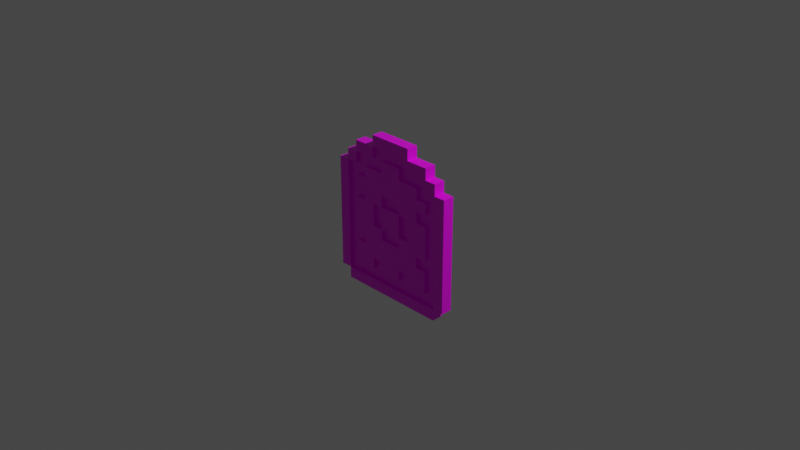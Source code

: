 # Source: tablet.blend  (saved by Blender 2.83.19; exported with 4.5.12 LTS)
import bpy
from mathutils import Matrix  # noqa: F401  (used for matrix-valued properties, if any)

bpy.ops.wm.read_factory_settings(use_empty=True)
scene = bpy.context.scene
scene.name = 'Scene'

# ---- collections
col_collection = bpy.data.collections.new('Collection'); scene.collection.children.link(col_collection)

# ---- images (referenced by path relative to the original .blend; pixels are not part of the script)
import os
ASSET_DIR = os.environ.get("B2B_ASSET_DIR", "")  # directory of the original .blend (textures are referenced by path, not embedded)
HERE = os.path.dirname(os.path.abspath(__file__))  # packed textures are extracted next to this script under _unpacked/

def load_image(name, relpath, width, height, colorspace="sRGB"):
    """Load a texture the original file referenced (path relative to the .blend, or extracted next to this script)."""
    p = next((c for c in (os.path.join(HERE, relpath), os.path.join(ASSET_DIR, relpath)) if relpath and os.path.exists(c)), "")
    if p:
        img = bpy.data.images.load(p, check_existing=True)
        img.name = name
    else:  # same state as the original file: an image datablock whose file is absent (Cycles renders it pink)
        img = bpy.data.images.new(name, width, height)
        img.source = "FILE"
        img.filepath = "//" + (relpath or name)
    img.colorspace_settings.name = colorspace
    return img
img_stone_png = load_image('stone.png', 'stone.png', 1024, 1024, 'sRGB')

# ---- materials (node trees are filled in below, after node groups)
mat_material = bpy.data.materials.new('Material')
mat_material.alpha_threshold = 0.0
mat_material.use_backface_culling = True
mat_material.use_transparent_shadow = False
mat_material.line_color = (0.0, 0.0, 0.0, 1.0)

# ---- material node trees
mat_material.use_nodes = True; mat_material.node_tree.nodes.clear()
_N = mat_material.node_tree.nodes; _L = mat_material.node_tree.links
n0 = _N.new('ShaderNodeOutputMaterial'); n0.name = 'Material Output'; n0.location = (300, 300)
n1 = _N.new('ShaderNodeBsdfPrincipled'); n1.name = 'Principled BSDF'; n1.location = (10, 300)
n1.distribution = 'GGX'
n1.subsurface_method = 'BURLEY'
n1.inputs[2].default_value = 0.4
n1.inputs[3].default_value = 1.45
n1.inputs[27].default_value = (0.0, 0.0, 0.0, 1.0)
n1.inputs[28].default_value = 1.0
n2 = _N.new('ShaderNodeTexImage'); n2.name = 'Image Texture'; n2.location = (-280, 280)
n2.image = img_stone_png
n2.interpolation = 'Closest'
_L.new(n1.outputs[0], n0.inputs[0])
_L.new(n2.outputs[0], n1.inputs[0])
n0.is_active_output = True

# ---- world
world_world = bpy.data.worlds.new('World'); scene.world = world_world
world_world.use_nodes = True; world_world.node_tree.nodes.clear()
_N = world_world.node_tree.nodes; _L = world_world.node_tree.links
n0 = _N.new('ShaderNodeOutputWorld'); n0.name = 'World Output'; n0.location = (300, 300)
n1 = _N.new('ShaderNodeBackground'); n1.name = 'Background'; n1.location = (10, 300)
n1.inputs[0].default_value = (0.05088, 0.05088, 0.05088, 1.0)
_L.new(n1.outputs[0], n0.inputs[0])
n0.is_active_output = True
world_world.color = (0.05088, 0.05088, 0.05088)
world_world.use_sun_shadow = False
world_world.sun_shadow_jitter_overblur = 0.0

# ---- cameras
cam_camera = bpy.data.cameras.new('Camera')
cam_camera.clip_end = 100.0
cam_camera.ortho_scale = 7.314

# ---- lights
light_light = bpy.data.lights.new('Light', 'POINT')
light_light.transmission_factor = 0.0
light_light.energy = 1000.0
light_light.shadow_soft_size = 0.1
light_light.shadow_maximum_resolution = 0.006
light_light.use_absolute_resolution = True

# ---- meshes
me_grid_001 = bpy.data.meshes.new('Grid.001')
me_grid_001.from_pydata([(0.125, 0.125, -0.6256), (0.125, 0.125, -0.5006), (0.125, 0.125, 0.8744), (0.125, 1.268e-10, -0.8756), (0.125, 1.268e-10, -0.7506), (0.125, 1.268e-10, -0.6256), (0.125, 1.268e-10, -0.5006), (0.125, 1.268e-10, -0.3756), (0.125, 1.268e-10, -0.2506), (0.125, 1.268e-10, -0.1256), (0.125, 1.268e-10, -0.0005952), (0.125, 1.268e-10, 0.1244), (0.125, 1.268e-10, 0.2494), (0.125, 1.268e-10, 0.3744), (0.125, 1.268e-10, 0.4994), (0.125, 1.268e-10, 0.6244), (0.125, 1.268e-10, 0.7494), (0.125, 0.125, -0.3756), (0.125, 0.125, -0.2506), (0.125, 1.268e-10, 0.8744), (0.125, -0.125, -0.8756), (0.125, -0.125, -0.7506), (0.125, -0.125, -0.6256), (0.125, -0.125, -0.5006), (0.125, -0.125, -0.3756), (0.125, -0.125, -0.2506), (0.125, -0.125, -0.1256), (0.125, -0.125, -0.0005952), (0.125, -0.125, 0.1244), (0.125, -0.125, 0.2494), (0.125, -0.125, 0.3744), (0.125, -0.125, 0.4994), (0.125, -0.125, 0.6244), (0.125, -0.125, 0.7494), (0.125, 0.125, -0.1256), (0.125, 0.125, -0.0005952), (0.125, -0.125, 0.8744), (0.125, -0.25, -0.8756), (-3.26e-09, -0.75, 0.4994), (1.164e-08, -0.75, 0.3744), (-3.26e-09, -0.75, 0.2494), (-3.26e-09, -0.75, 0.1244), (-3.26e-09, -0.75, -0.0005952), (-3.26e-09, -0.75, -0.1256), (-3.26e-09, -0.75, -0.2506), (-1.816e-08, -0.75, -0.3756), (-3.26e-09, -0.75, -0.5006), (-3.26e-09, -0.75, -0.6256), (-3.306e-08, -0.75, -0.7506), (0.125, -0.25, -0.7506), (0.125, -0.25, -0.6256), (0.125, 0.125, 0.1244), (0.125, 0.125, 0.2494), (0.125, -0.25, -0.5006), (-3.26e-09, -0.625, 0.6244), (-3.26e-09, -0.625, 0.4994), (1.164e-08, -0.625, 0.3744), (-3.26e-09, -0.625, 0.2494), (-3.26e-09, -0.625, 0.1244), (-3.26e-09, -0.625, -0.0005952), (-3.26e-09, -0.625, -0.1256), (-3.26e-09, -0.625, -0.2506), (-1.816e-08, -0.625, -0.3756), (-3.26e-09, -0.625, -0.5006), (-3.26e-09, -0.625, -0.6256), (-3.306e-08, -0.625, -0.7506), (-3.306e-08, -0.625, -0.8756), (0.125, -0.25, -0.3756), (0.125, 0.125, 0.3744), (0.125, 0.125, 0.4994), (2.654e-08, -0.5, 0.7494), (-3.26e-09, -0.5, 0.6244), (-3.26e-09, -0.5, 0.4994), (1.164e-08, -0.5, 0.3744), (-3.26e-09, -0.5, 0.2494), (-3.26e-09, -0.5, 0.1244), (-3.26e-09, -0.5, -0.0005952), (-3.26e-09, -0.5, -0.1256), (-3.26e-09, -0.5, -0.2506), (-1.816e-08, -0.5, -0.3756), (-3.26e-09, -0.5, -0.5006), (-3.26e-09, -0.5, -0.6256), (-3.306e-08, -0.5, -0.7506), (-3.306e-08, -0.5, -0.8756), (0.125, -0.25, -0.2506), (0.125, 0.125, 0.6244), (0.125, 0.125, 0.7494), (2.654e-08, -0.375, 0.7494), (-3.26e-09, -0.375, 0.6244), (-3.26e-09, -0.375, 0.4994), (1.164e-08, -0.375, 0.3744), (-3.26e-09, -0.375, 0.2494), (-3.26e-09, -0.375, 0.1244), (-3.26e-09, -0.375, -0.0005952), (-3.26e-09, -0.375, -0.1256), (-3.26e-09, -0.375, -0.2506), (-1.816e-08, -0.375, -0.3756), (-3.26e-09, -0.375, -0.5006), (-3.26e-09, -0.375, -0.6256), (-3.306e-08, -0.375, -0.7506), (-3.306e-08, -0.375, -0.8756), (0.125, -0.25, -0.1256), (0.125, -0.25, -0.0005952), (2.654e-08, -0.25, 0.8744), (2.654e-08, -0.25, 0.7494), (-3.26e-09, -0.25, 0.6244), (-3.26e-09, -0.25, 0.4994), (1.164e-08, -0.25, 0.3744), (-3.26e-09, -0.25, 0.2494), (-3.26e-09, -0.25, 0.1244), (-3.26e-09, -0.25, -0.0005952), (-3.26e-09, -0.25, -0.1256), (-3.26e-09, -0.25, -0.2506), (-1.816e-08, -0.25, -0.3756), (-3.26e-09, -0.25, -0.5006), (-3.26e-09, -0.25, -0.6256), (-3.306e-08, -0.25, -0.7506), (-3.306e-08, -0.25, -0.8756), (0.125, -0.25, 0.1244), (0.125, -0.25, 0.2494), (2.654e-08, -0.125, 0.8744), (2.654e-08, -0.125, 0.7494), (-3.26e-09, -0.125, 0.6244), (-3.26e-09, -0.125, 0.4994), (1.164e-08, -0.125, 0.3744), (-3.26e-09, -0.125, 0.2494), (-3.26e-09, -0.125, 0.1244), (-3.26e-09, -0.125, -0.0005952), (-3.26e-09, -0.125, -0.1256), (-3.26e-09, -0.125, -0.2506), (-1.816e-08, -0.125, -0.3756), (-3.26e-09, -0.125, -0.5006), (-3.26e-09, -0.125, -0.6256), (-3.306e-08, -0.125, -0.7506), (-3.306e-08, -0.125, -0.8756), (0.125, -0.25, 0.3744), (0.125, -0.25, 0.4994), (2.654e-08, 1.268e-10, 0.8744), (2.654e-08, 1.268e-10, 0.7494), (-3.26e-09, 1.268e-10, 0.6244), (-3.26e-09, 1.268e-10, 0.4994), (1.164e-08, 1.268e-10, 0.3744), (-3.26e-09, 1.268e-10, 0.2494), (-3.26e-09, 1.268e-10, 0.1244), (-3.26e-09, 1.268e-10, -0.0005952), (-3.26e-09, 1.268e-10, -0.1256), (-3.26e-09, 1.268e-10, -0.2506), (-1.816e-08, 1.268e-10, -0.3756), (-3.26e-09, 1.268e-10, -0.5006), (-3.26e-09, 1.268e-10, -0.6256), (-3.306e-08, 1.268e-10, -0.7506), (-3.306e-08, 1.268e-10, -0.8756), (0.125, -0.25, 0.6244), (0.125, -0.25, 0.7494), (2.654e-08, 0.125, 0.8744), (2.654e-08, 0.125, 0.7494), (-3.26e-09, 0.125, 0.6244), (-3.26e-09, 0.125, 0.4994), (1.164e-08, 0.125, 0.3744), (-3.26e-09, 0.125, 0.2494), (-3.26e-09, 0.125, 0.1244), (-3.26e-09, 0.125, -0.0005952), (-3.26e-09, 0.125, -0.1256), (-3.26e-09, 0.125, -0.2506), (-1.816e-08, 0.125, -0.3756), (-3.26e-09, 0.125, -0.5006), (-3.26e-09, 0.125, -0.6256), (-3.306e-08, 0.125, -0.7506), (-3.306e-08, 0.125, -0.8756), (0.125, -0.25, 0.8744), (0.125, -0.375, -0.8756), (2.654e-08, 0.25, 0.8744), (2.654e-08, 0.25, 0.7494), (-3.26e-09, 0.25, 0.6244), (-3.26e-09, 0.25, 0.4994), (1.164e-08, 0.25, 0.3744), (-3.26e-09, 0.25, 0.2494), (-3.26e-09, 0.25, 0.1244), (-3.26e-09, 0.25, -0.0005952), (-3.26e-09, 0.25, -0.1256), (-3.26e-09, 0.25, -0.2506), (-1.816e-08, 0.25, -0.3756), (-3.26e-09, 0.25, -0.5006), (-3.26e-09, 0.25, -0.6256), (-3.306e-08, 0.25, -0.7506), (-3.306e-08, 0.25, -0.8756), (0.125, -0.375, -0.7506), (0.125, -0.375, -0.6256), (0.125, -0.375, -0.5006), (2.654e-08, 0.375, 0.7494), (-3.26e-09, 0.375, 0.6244), (-3.26e-09, 0.375, 0.4994), (1.164e-08, 0.375, 0.3744), (-3.26e-09, 0.375, 0.2494), (-3.26e-09, 0.375, 0.1244), (-3.26e-09, 0.375, -0.0005952), (-3.26e-09, 0.375, -0.1256), (-3.26e-09, 0.375, -0.2506), (-1.816e-08, 0.375, -0.3756), (-3.26e-09, 0.375, -0.5006), (-3.26e-09, 0.375, -0.6256), (-3.306e-08, 0.375, -0.7506), (-3.306e-08, 0.375, -0.8756), (0.125, -0.375, -0.3756), (0.125, -0.375, -0.2506), (0.125, -0.375, -0.1256), (2.654e-08, 0.5, 0.7494), (-3.26e-09, 0.5, 0.6244), (-3.26e-09, 0.5, 0.4994), (1.164e-08, 0.5, 0.3744), (-3.26e-09, 0.5, 0.2494), (-3.26e-09, 0.5, 0.1244), (-3.26e-09, 0.5, -0.0005952), (-3.26e-09, 0.5, -0.1256), (-3.26e-09, 0.5, -0.2506), (-1.816e-08, 0.5, -0.3756), (-3.26e-09, 0.5, -0.5006), (-3.26e-09, 0.5, -0.6256), (-3.306e-08, 0.5, -0.7506), (-3.306e-08, 0.5, -0.8756), (0.125, -0.375, -0.0005952), (0.125, -0.375, 0.1244), (0.125, -0.375, 0.2494), (0.125, -0.375, 0.3744), (-3.26e-09, 0.625, 0.6244), (-3.26e-09, 0.625, 0.4994), (1.164e-08, 0.625, 0.3744), (-3.26e-09, 0.625, 0.2494), (-3.26e-09, 0.625, 0.1244), (-3.26e-09, 0.625, -0.0005952), (-3.26e-09, 0.625, -0.1256), (-3.26e-09, 0.625, -0.2506), (-1.816e-08, 0.625, -0.3756), (-3.26e-09, 0.625, -0.5006), (-3.26e-09, 0.625, -0.6256), (-3.306e-08, 0.625, -0.7506), (-3.306e-08, 0.625, -0.8756), (0.125, -0.375, 0.4994), (0.125, -0.375, 0.6244), (0.125, -0.375, 0.7494), (0.125, -0.5, -0.8756), (0.125, -0.5, -0.7506), (-3.26e-09, 0.75, 0.4994), (1.164e-08, 0.75, 0.3744), (-3.26e-09, 0.75, 0.2494), (-3.26e-09, 0.75, 0.1244), (-3.26e-09, 0.75, -0.0005952), (-3.26e-09, 0.75, -0.1256), (-3.26e-09, 0.75, -0.2506), (-1.816e-08, 0.75, -0.3756), (-3.26e-09, 0.75, -0.5006), (-3.26e-09, 0.75, -0.6256), (-3.306e-08, 0.75, -0.7506), (0.125, -0.5, -0.6256), (0.125, -0.5, -0.5006), (0.125, -0.5, -0.3756), (0.125, -0.5, -0.2506), (0.125, -0.5, -0.1256), (0.125, -0.5, -0.0005952), (0.125, -0.5, 0.1244), (0.125, -0.5, 0.2494), (0.125, -0.5, 0.3744), (0.125, -0.5, 0.4994), (0.125, -0.5, 0.6244), (0.125, -0.5, 0.7494), (0.125, -0.625, -0.8756), (0.125, -0.625, -0.7506), (0.125, -0.625, -0.6256), (0.125, -0.625, -0.5006), (0.125, -0.625, -0.3756), (0.125, -0.625, -0.2506), (0.125, -0.625, -0.1256), (0.125, -0.625, -0.0005952), (0.125, -0.625, 0.1244), (0.125, -0.625, 0.2494), (0.125, -0.625, 0.3744), (0.125, -0.625, 0.4994), (0.125, -0.625, 0.6244), (0.125, -0.75, -0.7506), (0.125, -0.75, -0.6256), (0.125, -0.75, -0.5006), (0.125, -0.75, -0.3756), (0.125, -0.75, -0.2506), (0.125, -0.75, -0.1256), (0.125, -0.75, -0.0005952), (0.125, -0.75, 0.1244), (0.125, -0.75, 0.2494), (0.125, -0.75, 0.3744), (0.125, -0.75, 0.4994), (0.125, 0.125, -0.7506), (0.125, 0.125, -0.8756), (0.125, 0.25, 0.8744), (0.125, 0.25, 0.7494), (0.125, 0.25, 0.6244), (0.125, 0.25, 0.4994), (0.125, 0.25, 0.3744), (0.125, 0.25, 0.2494), (0.125, 0.25, 0.1244), (0.125, 0.25, -0.0005952), (0.125, 0.25, -0.1256), (0.125, 0.25, -0.2506), (0.125, 0.25, -0.3756), (0.125, 0.25, -0.5006), (0.125, 0.25, -0.6256), (0.125, 0.25, -0.7506), (0.125, 0.25, -0.8756), (0.125, 0.375, 0.7494), (0.125, 0.375, 0.6244), (0.125, 0.375, 0.4994), (0.125, 0.375, 0.3744), (0.125, 0.375, 0.2494), (0.125, 0.375, 0.1244), (0.125, 0.375, -0.0005952), (0.125, 0.375, -0.1256), (0.125, 0.375, -0.2506), (0.125, 0.375, -0.3756), (0.125, 0.375, -0.5006), (0.125, 0.375, -0.6256), (0.125, 0.375, -0.7506), (0.125, 0.375, -0.8756), (0.125, 0.5, 0.7494), (0.125, 0.5, 0.6244), (0.125, 0.5, 0.4994), (0.125, 0.5, 0.3744), (0.125, 0.5, 0.2494), (0.125, 0.5, 0.1244), (0.125, 0.5, -0.0005952), (0.125, 0.5, -0.1256), (0.125, 0.5, -0.2506), (0.125, 0.5, -0.3756), (0.125, 0.5, -0.5006), (0.125, 0.5, -0.6256), (0.125, 0.5, -0.7506), (0.125, 0.5, -0.8756), (0.125, 0.625, 0.6244), (0.125, 0.625, 0.4994), (0.125, 0.625, 0.3744), (0.125, 0.625, 0.2494), (0.125, 0.625, 0.1244), (0.125, 0.625, -0.0005952), (0.125, 0.625, -0.1256), (0.125, 0.625, -0.2506), (0.125, 0.625, -0.3756), (0.125, 0.625, -0.5006), (0.125, 0.625, -0.6256), (0.125, 0.625, -0.7506), (0.125, 0.625, -0.8756), (0.125, 0.75, 0.4994), (0.125, 0.75, 0.3744), (0.125, 0.75, 0.2494), (0.125, 0.75, 0.1244), (0.125, 0.75, -0.0005952), (0.125, 0.75, -0.1256), (0.125, 0.75, -0.2506), (0.125, 0.75, -0.3756), (0.125, 0.75, -0.5006), (0.125, 0.75, -0.6256), (0.125, 0.75, -0.7506), (0.09, 0.125, 0.1244), (0.09, 0.25, 0.1244), (0.09, 1.268e-10, -0.2506), (0.09, 0.125, -0.2506), (0.09, 0.25, 0.4994), (0.09, 0.25, 0.6244), (0.09, 0.125, -0.1256), (0.09, 0.125, -0.0005952), (0.09, 1.268e-10, -0.1256), (0.09, -0.125, -0.2506), (0.09, -0.125, -0.1256), (0.09, 0.125, 0.2494), (0.09, 1.268e-10, 0.1244), (0.09, 1.268e-10, 0.2494), (0.09, -0.125, 0.1244), (0.09, -0.125, 0.2494), (0.09, 0.125, 0.4994), (0.09, 0.125, 0.6244), (0.09, 0.125, 0.7494), (0.09, 1.268e-10, 0.6244), (0.09, 1.268e-10, 0.7494), (0.09, -0.125, 0.6244), (0.09, -0.125, 0.7494), (0.09, 1.268e-10, -0.7506), (0.09, 1.268e-10, -0.6256), (0.09, -0.125, -0.7506), (0.09, -0.125, -0.6256), (0.09, -0.125, -0.5006), (0.09, 0.25, 0.7494), (0.09, -0.25, -0.1256), (0.09, -0.25, -0.7506), (0.09, -0.25, -0.6256), (0.09, -0.25, -0.5006), (0.09, -0.25, -0.0005952), (0.09, -0.125, -0.0005952), (0.09, -0.25, 0.1244), (0.09, 0.125, -0.7506), (0.09, 0.125, -0.6256), (0.09, -0.125, 0.4994), (0.09, -0.25, 0.4994), (0.09, 0.125, -0.5006), (0.09, -0.25, 0.6244), (0.09, -0.25, 0.7494), (0.09, -0.375, -0.7506), (0.09, -0.375, -0.6256), (0.09, -0.375, 0.4994), (0.09, -0.375, 0.6244), (0.09, -0.5, -0.7506), (0.09, -0.5, -0.6256), (0.09, -0.375, -0.3756), (0.09, -0.375, -0.2506), (0.09, -0.5, -0.3756), (0.09, -0.375, 0.1244), (0.09, -0.375, 0.2494), (0.09, -0.5, 0.2494), (0.09, -0.5, 0.3744), (0.09, -0.375, 0.3744), (0.09, -0.5, -0.2506), (0.09, -0.5, 0.4994), (0.09, -0.5, 0.1244), (0.09, -0.625, -0.7506), (0.09, -0.625, -0.5006), (0.09, -0.5, -0.5006), (0.09, -0.625, -0.6256), (0.09, -0.5, -0.1256), (0.09, -0.625, -0.1256), (0.09, -0.625, -0.2506), (0.09, -0.5, -0.0005952), (0.09, -0.625, 0.2494), (0.09, -0.625, 0.1244), (0.09, -0.5, 0.6244), (0.09, -0.625, 0.4994), (0.09, -0.625, -0.3756), (0.09, -0.625, -0.0005952), (0.09, -0.625, 0.3744), (0.09, 0.25, -0.0005952), (0.09, 0.25, -0.1256), (0.09, 0.25, -0.5006), (0.09, 0.25, -0.6256), (0.09, 0.25, -0.7506), (0.09, 0.375, 0.6244), (0.09, 0.375, 0.4994), (0.09, 0.375, 0.3744), (0.09, 0.375, 0.1244), (0.09, 0.375, 0.2494), (0.09, 0.375, -0.3756), (0.09, 0.375, -0.2506), (0.09, 0.375, -0.6256), (0.09, 0.375, -0.7506), (0.09, 0.5, 0.6244), (0.09, 0.5, 0.4994), (0.09, 0.5, 0.3744), (0.09, 0.5, 0.2494), (0.09, 0.5, 0.1244), (0.09, 0.5, -0.0005952), (0.09, 0.5, -0.1256), (0.09, 0.5, -0.2506), (0.09, 0.5, -0.3756), (0.09, 0.5, -0.5006), (0.09, 0.5, -0.6256), (0.09, 0.5, -0.7506), (0.09, 0.625, 0.4994), (0.09, 0.625, 0.3744), (0.09, 0.625, 0.2494), (0.09, 0.625, 0.1244), (0.09, 0.625, -0.0005952), (0.09, 0.625, -0.1256), (0.09, 0.625, -0.2506), (0.09, 0.625, -0.3756), (0.09, 0.625, -0.5006), (0.09, 0.625, -0.6256), (0.09, 0.625, -0.7506)], [], [(289, 290, 305, 304), (29, 28, 372, 373), (258, 259, 417, 425), (2, 86, 292, 291), (4, 3, 290, 289), (86, 16, 378, 376), (6, 5, 0, 1), (7, 6, 1, 17), (8, 7, 17, 18), (33, 153, 400, 380), (10, 9, 34, 35), (11, 10, 35, 51), (324, 310, 442, 450), (13, 12, 52, 68), (14, 13, 68, 69), (15, 14, 69, 85), (26, 25, 367, 368), (17, 1, 302, 301), (18, 34, 364, 361), (19, 16, 86, 2), (21, 20, 3, 4), (309, 323, 449, 440), (23, 22, 5, 6), (24, 23, 6, 7), (25, 24, 7, 8), (274, 273, 427, 426), (27, 26, 9, 10), (28, 27, 10, 11), (15, 85, 375, 377), (30, 29, 12, 13), (31, 30, 13, 14), (32, 31, 14, 15), (18, 17, 301, 300), (34, 18, 300, 299), (322, 321, 447, 448), (36, 33, 16, 19), (38, 55, 56, 39), (39, 56, 57, 40), (40, 57, 58, 41), (41, 58, 59, 42), (42, 59, 60, 43), (43, 60, 61, 44), (44, 61, 62, 45), (45, 62, 63, 46), (46, 63, 64, 47), (47, 64, 65, 48), (49, 37, 20, 21), (23, 53, 390, 385), (256, 257, 422, 415), (273, 272, 431, 427), (321, 307, 438, 447), (54, 71, 72, 55), (55, 72, 73, 56), (56, 73, 74, 57), (57, 74, 75, 58), (58, 75, 76, 59), (59, 76, 77, 60), (60, 77, 78, 61), (61, 78, 79, 62), (62, 79, 80, 63), (63, 80, 81, 64), (64, 81, 82, 65), (65, 82, 83, 66), (67, 53, 23, 24), (52, 51, 297, 296), (68, 52, 296, 295), (70, 87, 88, 71), (71, 88, 89, 72), (72, 89, 90, 73), (73, 90, 91, 74), (74, 91, 92, 75), (75, 92, 93, 76), (76, 93, 94, 77), (77, 94, 95, 78), (78, 95, 96, 79), (79, 96, 97, 80), (80, 97, 98, 81), (81, 98, 99, 82), (82, 99, 100, 83), (84, 67, 24, 25), (69, 68, 295, 294), (85, 69, 374, 375), (87, 104, 105, 88), (88, 105, 106, 89), (89, 106, 107, 90), (90, 107, 108, 91), (91, 108, 109, 92), (92, 109, 110, 93), (93, 110, 111, 94), (94, 111, 112, 95), (95, 112, 113, 96), (96, 113, 114, 97), (97, 114, 115, 98), (98, 115, 116, 99), (99, 116, 117, 100), (101, 84, 25, 26), (266, 241, 405, 418), (103, 120, 121, 104), (104, 121, 122, 105), (105, 122, 123, 106), (106, 123, 124, 107), (107, 124, 125, 108), (108, 125, 126, 109), (109, 126, 127, 110), (110, 127, 128, 111), (111, 128, 129, 112), (112, 129, 130, 113), (113, 130, 131, 114), (114, 131, 132, 115), (115, 132, 133, 116), (116, 133, 134, 117), (152, 238, 404, 399), (119, 118, 28, 29), (120, 137, 138, 121), (121, 138, 139, 122), (122, 139, 140, 123), (123, 140, 141, 124), (124, 141, 142, 125), (125, 142, 143, 126), (126, 143, 144, 127), (127, 144, 145, 128), (128, 145, 146, 129), (129, 146, 147, 130), (130, 147, 148, 131), (131, 148, 149, 132), (132, 149, 150, 133), (133, 150, 151, 134), (135, 119, 29, 30), (136, 135, 30, 31), (137, 154, 155, 138), (138, 155, 156, 139), (139, 156, 157, 140), (140, 157, 158, 141), (141, 158, 159, 142), (142, 159, 160, 143), (143, 160, 161, 144), (144, 161, 162, 145), (145, 162, 163, 146), (146, 163, 164, 147), (147, 164, 165, 148), (148, 165, 166, 149), (149, 166, 167, 150), (150, 167, 168, 151), (50, 187, 402, 389), (12, 29, 373, 371), (154, 171, 172, 155), (155, 172, 173, 156), (156, 173, 174, 157), (157, 174, 175, 158), (158, 175, 176, 159), (159, 176, 177, 160), (160, 177, 178, 161), (161, 178, 179, 162), (162, 179, 180, 163), (163, 180, 181, 164), (164, 181, 182, 165), (165, 182, 183, 166), (166, 183, 184, 167), (167, 184, 185, 168), (169, 153, 33, 36), (186, 170, 37, 49), (203, 188, 53, 67), (172, 189, 190, 173), (173, 190, 191, 174), (174, 191, 192, 175), (175, 192, 193, 176), (176, 193, 194, 177), (177, 194, 195, 178), (178, 195, 196, 179), (179, 196, 197, 180), (180, 197, 198, 181), (181, 198, 199, 182), (182, 199, 200, 183), (183, 200, 201, 184), (184, 201, 202, 185), (49, 21, 383, 388), (188, 187, 50, 53), (204, 203, 67, 84), (189, 206, 207, 190), (190, 207, 208, 191), (191, 208, 209, 192), (192, 209, 210, 193), (193, 210, 211, 194), (194, 211, 212, 195), (195, 212, 213, 196), (196, 213, 214, 197), (197, 214, 215, 198), (198, 215, 216, 199), (199, 216, 217, 200), (200, 217, 218, 201), (201, 218, 219, 202), (205, 204, 84, 101), (220, 205, 101, 102), (221, 220, 102, 118), (223, 237, 403, 414), (207, 224, 225, 208), (208, 225, 226, 209), (209, 226, 227, 210), (210, 227, 228, 211), (211, 228, 229, 212), (212, 229, 230, 213), (213, 230, 231, 214), (214, 231, 232, 215), (215, 232, 233, 216), (216, 233, 234, 217), (217, 234, 235, 218), (218, 235, 236, 219), (222, 221, 118, 119), (223, 222, 119, 135), (237, 223, 135, 136), (239, 238, 152, 153), (270, 269, 430, 424), (225, 242, 243, 226), (226, 243, 244, 227), (227, 244, 245, 228), (228, 245, 246, 229), (229, 246, 247, 230), (230, 247, 248, 231), (231, 248, 249, 232), (232, 249, 250, 233), (233, 250, 251, 234), (234, 251, 252, 235), (258, 257, 205, 220), (241, 240, 170, 186), (345, 344, 468, 469), (254, 253, 187, 188), (255, 254, 188, 203), (257, 256, 204, 205), (266, 265, 240, 241), (259, 221, 410, 417), (237, 136, 397, 403), (332, 345, 469, 458), (28, 11, 370, 372), (304, 318, 446, 437), (279, 278, 266, 267), (281, 280, 268, 269), (283, 282, 270, 271), (285, 284, 272, 273), (259, 258, 220, 221), (344, 343, 467, 468), (261, 260, 222, 223), (52, 12, 371, 369), (0, 5, 382, 395), (264, 263, 238, 239), (267, 266, 418, 421), (317, 303, 436, 445), (343, 342, 466, 467), (4, 289, 394, 381), (11, 51, 358, 370), (277, 276, 262, 263), (280, 279, 267, 268), (282, 281, 269, 270), (284, 283, 271, 272), (286, 285, 273, 274), (287, 286, 274, 275), (288, 287, 275, 276), (292, 293, 307, 306), (204, 256, 415, 408), (294, 295, 309, 308), (295, 296, 310, 309), (296, 297, 311, 310), (297, 298, 312, 311), (298, 299, 313, 312), (299, 300, 314, 313), (300, 301, 315, 314), (301, 302, 316, 315), (302, 303, 317, 316), (342, 341, 465, 466), (304, 305, 319, 318), (306, 307, 321, 320), (51, 52, 369, 358), (314, 315, 443, 444), (309, 310, 324, 323), (9, 26, 368, 366), (311, 312, 326, 325), (312, 313, 327, 326), (313, 314, 328, 327), (261, 223, 414, 413), (315, 316, 330, 329), (316, 317, 331, 330), (341, 340, 464, 465), (318, 319, 333, 332), (321, 322, 335, 334), (260, 261, 413, 412), (51, 35, 365, 358), (340, 339, 463, 464), (25, 8, 360, 367), (28, 118, 393, 372), (34, 9, 366, 364), (339, 338, 462, 463), (35, 34, 364, 365), (203, 204, 408, 407), (118, 102, 391, 393), (332, 333, 346, 345), (335, 336, 348, 347), (336, 337, 349, 348), (337, 338, 350, 349), (338, 339, 351, 350), (339, 340, 352, 351), (340, 341, 353, 352), (341, 342, 354, 353), (342, 343, 355, 354), (343, 344, 356, 355), (344, 345, 357, 356), (42, 43, 283, 284), (202, 219, 333, 319), (206, 189, 306, 320), (71, 54, 277, 263), (246, 245, 350, 351), (70, 71, 263, 264), (43, 44, 282, 283), (247, 246, 351, 352), (207, 206, 320, 321), (44, 45, 281, 282), (154, 137, 19, 2), (248, 247, 352, 353), (83, 100, 170, 240), (87, 70, 264, 239), (45, 46, 280, 281), (151, 168, 290, 3), (249, 248, 353, 354), (219, 236, 346, 333), (46, 47, 279, 280), (236, 235, 345, 346), (250, 249, 354, 355), (224, 207, 321, 334), (47, 48, 278, 279), (251, 250, 355, 356), (171, 154, 2, 291), (100, 117, 37, 170), (235, 252, 357, 345), (104, 87, 239, 153), (225, 224, 334, 335), (252, 251, 356, 357), (168, 185, 305, 290), (103, 104, 153, 169), (172, 171, 291, 292), (48, 65, 266, 278), (120, 103, 169, 36), (242, 225, 335, 347), (38, 39, 287, 288), (65, 66, 265, 266), (117, 134, 20, 37), (185, 202, 319, 305), (189, 172, 292, 306), (39, 40, 286, 287), (243, 242, 347, 348), (55, 38, 288, 276), (40, 41, 285, 286), (54, 55, 276, 277), (244, 243, 348, 349), (137, 120, 36, 19), (41, 42, 284, 285), (66, 83, 240, 265), (245, 244, 349, 350), (134, 151, 3, 20), (395, 394, 437, 436), (376, 375, 363, 386), (382, 381, 394, 395), (366, 360, 361, 364), (371, 370, 358, 369), (398, 395, 436, 435), (378, 377, 375, 376), (384, 383, 381, 382), (368, 367, 360, 366), (373, 372, 370, 371), (380, 379, 377, 378), (389, 388, 383, 384), (365, 364, 434, 433), (358, 365, 433, 359), (390, 389, 384, 385), (375, 374, 362, 363), (391, 387, 368, 392), (393, 391, 392, 372), (399, 397, 396, 379), (400, 399, 379, 380), (402, 401, 388, 389), (404, 403, 397, 399), (415, 409, 407, 408), (406, 405, 401, 402), (419, 421, 406, 420), (424, 430, 409, 415), (431, 423, 422, 425), (426, 427, 417, 412), (429, 432, 413, 416), (412, 417, 410, 411), (416, 413, 414, 403), (428, 416, 403, 404), (421, 418, 405, 406), (430, 419, 420, 409), (423, 424, 415, 422), (427, 431, 425, 417), (432, 426, 412, 413), (363, 362, 439, 438), (436, 437, 446, 445), (438, 439, 448, 447), (439, 440, 449, 448), (442, 441, 451, 450), (444, 443, 455, 454), (445, 446, 458, 457), (448, 449, 460, 459), (449, 450, 461, 460), (450, 451, 462, 461), (451, 452, 463, 462), (452, 453, 464, 463), (453, 454, 465, 464), (454, 455, 466, 465), (455, 456, 467, 466), (456, 457, 468, 467), (457, 458, 469, 468), (323, 324, 450, 449), (32, 15, 377, 379), (311, 325, 451, 441), (298, 297, 359, 433), (292, 86, 376, 386), (34, 299, 434, 364), (263, 262, 416, 428), (16, 33, 380, 378), (299, 298, 433, 434), (26, 27, 392, 368), (325, 326, 452, 451), (262, 276, 429, 416), (27, 28, 372, 392), (326, 327, 453, 452), (328, 314, 444, 454), (255, 203, 407, 409), (21, 4, 381, 383), (327, 328, 454, 453), (302, 1, 398, 435), (269, 268, 419, 430), (315, 329, 455, 443), (268, 267, 421, 419), (221, 222, 411, 410), (5, 22, 384, 382), (53, 50, 389, 390), (303, 302, 435, 436), (186, 49, 388, 401), (329, 330, 456, 455), (222, 260, 412, 411), (22, 23, 385, 384), (289, 304, 437, 394), (272, 271, 423, 431), (331, 317, 445, 457), (31, 32, 379, 396), (271, 270, 424, 423), (330, 331, 457, 456), (136, 31, 396, 397), (318, 332, 458, 446), (1, 0, 395, 398), (238, 263, 428, 404), (307, 293, 363, 438), (294, 308, 439, 362), (335, 322, 448, 459), (69, 294, 362, 374), (153, 152, 399, 400), (275, 274, 426, 432), (293, 292, 386, 363), (253, 254, 420, 406), (308, 309, 440, 439), (297, 51, 358, 359), (336, 335, 459, 460), (254, 255, 409, 420), (241, 186, 401, 405), (276, 275, 432, 429), (337, 336, 460, 461), (102, 101, 387, 391), (310, 311, 441, 442), (187, 253, 406, 402), (8, 18, 361, 360), (338, 337, 461, 462), (101, 26, 368, 387), (257, 258, 425, 422)])
_uv = me_grid_001.uv_layers.new(name='UVMap')
_uv.uv.foreach_set('vector', [0.5625, 0.1251, 0.5625, 0.06259, 0.625, 0.06259, 0.625, 0.1251, 0.386, 0.9272, 0.386, 0.9265, 0.386, 0.9265, 0.386, 0.9272, 0.3838, 0.9257, 0.3838, 0.9265, 0.3838, 0.9265, 0.3838, 0.9257, 0.5625, 0.9374, 0.5625, 0.8749, 0.625, 0.8749, 0.625, 0.9374, 0.5, 0.1251, 0.5, 0.06259, 0.5625, 0.06259, 0.5625, 0.1251, 0.3876, 0.9303, 0.3868, 0.9303, 0.3868, 0.9303, 0.3876, 0.9303, 0.5, 0.2501, 0.5, 0.1876, 0.5625, 0.1876, 0.5625, 0.2501, 0.5, 0.3125, 0.5, 0.2501, 0.5625, 0.2501, 0.5625, 0.3125, 0.5, 0.375, 0.5, 0.3125, 0.5625, 0.3125, 0.5625, 0.375, 0.386, 0.9303, 0.3853, 0.9303, 0.3853, 0.9303, 0.386, 0.9303, 0.5, 0.5, 0.5, 0.4375, 0.5625, 0.4375, 0.5625, 0.5, 0.5, 0.5625, 0.5, 0.5, 0.5625, 0.5, 0.5625, 0.5625, 0.3898, 0.9272, 0.3891, 0.9272, 0.3891, 0.9272, 0.3898, 0.9272, 0.5, 0.6875, 0.5, 0.625, 0.5625, 0.625, 0.5625, 0.6875, 0.5, 0.7499, 0.5, 0.6875, 0.5625, 0.6875, 0.5625, 0.7499, 0.5, 0.8124, 0.5, 0.7499, 0.5625, 0.7499, 0.5625, 0.8124, 0.386, 0.925, 0.386, 0.9242, 0.386, 0.9242, 0.386, 0.925, 0.5625, 0.3125, 0.5625, 0.2501, 0.625, 0.2501, 0.625, 0.3125, 0.3876, 0.9242, 0.3876, 0.925, 0.3876, 0.925, 0.3876, 0.9242, 0.5, 0.9374, 0.5, 0.8749, 0.5625, 0.8749, 0.5625, 0.9374, 0.4375, 0.1251, 0.4375, 0.06259, 0.5, 0.06259, 0.5, 0.1251, 0.3891, 0.928, 0.3898, 0.928, 0.3898, 0.928, 0.3891, 0.928, 0.4375, 0.2501, 0.4375, 0.1876, 0.5, 0.1876, 0.5, 0.2501, 0.4375, 0.3125, 0.4375, 0.2501, 0.5, 0.2501, 0.5, 0.3125, 0.4375, 0.375, 0.4375, 0.3125, 0.5, 0.3125, 0.5, 0.375, 0.383, 0.9272, 0.383, 0.9265, 0.383, 0.9265, 0.383, 0.9272, 0.4375, 0.5, 0.4375, 0.4375, 0.5, 0.4375, 0.5, 0.5, 0.4375, 0.5625, 0.4375, 0.5, 0.5, 0.5, 0.5, 0.5625, 0.3868, 0.9295, 0.3876, 0.9295, 0.3876, 0.9295, 0.3868, 0.9295, 0.4375, 0.6875, 0.4375, 0.625, 0.5, 0.625, 0.5, 0.6875, 0.4375, 0.7499, 0.4375, 0.6875, 0.5, 0.6875, 0.5, 0.7499, 0.4375, 0.8124, 0.4375, 0.7499, 0.5, 0.7499, 0.5, 0.8124, 0.5625, 0.375, 0.5625, 0.3125, 0.625, 0.3125, 0.625, 0.375, 0.5625, 0.4375, 0.5625, 0.375, 0.625, 0.375, 0.625, 0.4375, 0.3898, 0.9287, 0.3898, 0.9295, 0.3898, 0.9295, 0.3898, 0.9287, 0.4375, 0.9374, 0.4375, 0.8749, 0.5, 0.8749, 0.5, 0.9374, 0.1251, 0.7499, 0.1876, 0.7499, 0.1876, 0.6875, 0.1251, 0.6875, 0.1251, 0.6875, 0.1876, 0.6875, 0.1876, 0.625, 0.1251, 0.625, 0.1251, 0.625, 0.1876, 0.625, 0.1876, 0.5625, 0.1251, 0.5625, 0.1251, 0.5625, 0.1876, 0.5625, 0.1876, 0.5, 0.1251, 0.5, 0.1251, 0.5, 0.1876, 0.5, 0.1876, 0.4375, 0.1251, 0.4375, 0.1251, 0.4375, 0.1876, 0.4375, 0.1876, 0.375, 0.1251, 0.375, 0.1251, 0.375, 0.1876, 0.375, 0.1876, 0.3125, 0.1251, 0.3125, 0.1251, 0.3125, 0.1876, 0.3125, 0.1876, 0.2501, 0.1251, 0.2501, 0.1251, 0.2501, 0.1876, 0.2501, 0.1876, 0.1876, 0.1251, 0.1876, 0.1251, 0.1876, 0.1876, 0.1876, 0.1876, 0.1251, 0.1251, 0.1251, 0.375, 0.1251, 0.375, 0.06259, 0.4375, 0.06259, 0.4375, 0.1251, 0.386, 0.9227, 0.3853, 0.9227, 0.3853, 0.9227, 0.386, 0.9227, 0.3838, 0.9242, 0.3838, 0.925, 0.3838, 0.925, 0.3838, 0.9242, 0.383, 0.9265, 0.383, 0.9257, 0.383, 0.9257, 0.383, 0.9265, 0.3898, 0.9295, 0.3891, 0.9295, 0.3891, 0.9295, 0.3898, 0.9295, 0.1876, 0.8124, 0.25, 0.8124, 0.25, 0.7499, 0.1876, 0.7499, 0.1876, 0.7499, 0.25, 0.7499, 0.25, 0.6875, 0.1876, 0.6875, 0.1876, 0.6875, 0.25, 0.6875, 0.25, 0.625, 0.1876, 0.625, 0.1876, 0.625, 0.25, 0.625, 0.25, 0.5625, 0.1876, 0.5625, 0.1876, 0.5625, 0.25, 0.5625, 0.25, 0.5, 0.1876, 0.5, 0.1876, 0.5, 0.25, 0.5, 0.25, 0.4375, 0.1876, 0.4375, 0.1876, 0.4375, 0.25, 0.4375, 0.25, 0.375, 0.1876, 0.375, 0.1876, 0.375, 0.25, 0.375, 0.25, 0.3125, 0.1876, 0.3125, 0.1876, 0.3125, 0.25, 0.3125, 0.25, 0.2501, 0.1876, 0.2501, 0.1876, 0.2501, 0.25, 0.2501, 0.25, 0.1876, 0.1876, 0.1876, 0.1876, 0.1876, 0.25, 0.1876, 0.25, 0.1251, 0.1876, 0.1251, 0.1876, 0.1251, 0.25, 0.1251, 0.25, 0.06259, 0.1876, 0.06259, 0.375, 0.3125, 0.375, 0.2501, 0.4375, 0.2501, 0.4375, 0.3125, 0.5625, 0.625, 0.5625, 0.5625, 0.625, 0.5625, 0.625, 0.625, 0.5625, 0.6875, 0.5625, 0.625, 0.625, 0.625, 0.625, 0.6875, 0.25, 0.8749, 0.3125, 0.8749, 0.3125, 0.8124, 0.25, 0.8124, 0.25, 0.8124, 0.3125, 0.8124, 0.3125, 0.7499, 0.25, 0.7499, 0.25, 0.7499, 0.3125, 0.7499, 0.3125, 0.6875, 0.25, 0.6875, 0.25, 0.6875, 0.3125, 0.6875, 0.3125, 0.625, 0.25, 0.625, 0.25, 0.625, 0.3125, 0.625, 0.3125, 0.5625, 0.25, 0.5625, 0.25, 0.5625, 0.3125, 0.5625, 0.3125, 0.5, 0.25, 0.5, 0.25, 0.5, 0.3125, 0.5, 0.3125, 0.4375, 0.25, 0.4375, 0.25, 0.4375, 0.3125, 0.4375, 0.3125, 0.375, 0.25, 0.375, 0.25, 0.375, 0.3125, 0.375, 0.3125, 0.3125, 0.25, 0.3125, 0.25, 0.3125, 0.3125, 0.3125, 0.3125, 0.2501, 0.25, 0.2501, 0.25, 0.2501, 0.3125, 0.2501, 0.3125, 0.1876, 0.25, 0.1876, 0.25, 0.1876, 0.3125, 0.1876, 0.3125, 0.1251, 0.25, 0.1251, 0.25, 0.1251, 0.3125, 0.1251, 0.3125, 0.06259, 0.25, 0.06259, 0.375, 0.375, 0.375, 0.3125, 0.4375, 0.3125, 0.4375, 0.375, 0.5625, 0.7499, 0.5625, 0.6875, 0.625, 0.6875, 0.625, 0.7499, 0.3876, 0.9295, 0.3876, 0.9287, 0.3876, 0.9287, 0.3876, 0.9295, 0.3125, 0.8749, 0.375, 0.8749, 0.375, 0.8124, 0.3125, 0.8124, 0.3125, 0.8124, 0.375, 0.8124, 0.375, 0.7499, 0.3125, 0.7499, 0.3125, 0.7499, 0.375, 0.7499, 0.375, 0.6875, 0.3125, 0.6875, 0.3125, 0.6875, 0.375, 0.6875, 0.375, 0.625, 0.3125, 0.625, 0.3125, 0.625, 0.375, 0.625, 0.375, 0.5625, 0.3125, 0.5625, 0.3125, 0.5625, 0.375, 0.5625, 0.375, 0.5, 0.3125, 0.5, 0.3125, 0.5, 0.375, 0.5, 0.375, 0.4375, 0.3125, 0.4375, 0.3125, 0.4375, 0.375, 0.4375, 0.375, 0.375, 0.3125, 0.375, 0.3125, 0.375, 0.375, 0.375, 0.375, 0.3125, 0.3125, 0.3125, 0.3125, 0.3125, 0.375, 0.3125, 0.375, 0.2501, 0.3125, 0.2501, 0.3125, 0.2501, 0.375, 0.2501, 0.375, 0.1876, 0.3125, 0.1876, 0.3125, 0.1876, 0.375, 0.1876, 0.375, 0.1251, 0.3125, 0.1251, 0.3125, 0.1251, 0.375, 0.1251, 0.375, 0.06259, 0.3125, 0.06259, 0.375, 0.4375, 0.375, 0.375, 0.4375, 0.375, 0.4375, 0.4375, 0.383, 0.9212, 0.3838, 0.9212, 0.3838, 0.9212, 0.383, 0.9212, 0.375, 0.9374, 0.4375, 0.9374, 0.4375, 0.8749, 0.375, 0.8749, 0.375, 0.8749, 0.4375, 0.8749, 0.4375, 0.8124, 0.375, 0.8124, 0.375, 0.8124, 0.4375, 0.8124, 0.4375, 0.7499, 0.375, 0.7499, 0.375, 0.7499, 0.4375, 0.7499, 0.4375, 0.6875, 0.375, 0.6875, 0.375, 0.6875, 0.4375, 0.6875, 0.4375, 0.625, 0.375, 0.625, 0.375, 0.625, 0.4375, 0.625, 0.4375, 0.5625, 0.375, 0.5625, 0.375, 0.5625, 0.4375, 0.5625, 0.4375, 0.5, 0.375, 0.5, 0.375, 0.5, 0.4375, 0.5, 0.4375, 0.4375, 0.375, 0.4375, 0.375, 0.4375, 0.4375, 0.4375, 0.4375, 0.375, 0.375, 0.375, 0.375, 0.375, 0.4375, 0.375, 0.4375, 0.3125, 0.375, 0.3125, 0.375, 0.3125, 0.4375, 0.3125, 0.4375, 0.2501, 0.375, 0.2501, 0.375, 0.2501, 0.4375, 0.2501, 0.4375, 0.1876, 0.375, 0.1876, 0.375, 0.1876, 0.4375, 0.1876, 0.4375, 0.1251, 0.375, 0.1251, 0.375, 0.1251, 0.4375, 0.1251, 0.4375, 0.06259, 0.375, 0.06259, 0.3853, 0.9295, 0.3845, 0.9295, 0.3845, 0.9295, 0.3853, 0.9295, 0.375, 0.625, 0.375, 0.5625, 0.4375, 0.5625, 0.4375, 0.625, 0.4375, 0.9374, 0.5, 0.9374, 0.5, 0.8749, 0.4375, 0.8749, 0.4375, 0.8749, 0.5, 0.8749, 0.5, 0.8124, 0.4375, 0.8124, 0.4375, 0.8124, 0.5, 0.8124, 0.5, 0.7499, 0.4375, 0.7499, 0.4375, 0.7499, 0.5, 0.7499, 0.5, 0.6875, 0.4375, 0.6875, 0.4375, 0.6875, 0.5, 0.6875, 0.5, 0.625, 0.4375, 0.625, 0.4375, 0.625, 0.5, 0.625, 0.5, 0.5625, 0.4375, 0.5625, 0.4375, 0.5625, 0.5, 0.5625, 0.5, 0.5, 0.4375, 0.5, 0.4375, 0.5, 0.5, 0.5, 0.5, 0.4375, 0.4375, 0.4375, 0.4375, 0.4375, 0.5, 0.4375, 0.5, 0.375, 0.4375, 0.375, 0.4375, 0.375, 0.5, 0.375, 0.5, 0.3125, 0.4375, 0.3125, 0.4375, 0.3125, 0.5, 0.3125, 0.5, 0.2501, 0.4375, 0.2501, 0.4375, 0.2501, 0.5, 0.2501, 0.5, 0.1876, 0.4375, 0.1876, 0.4375, 0.1876, 0.5, 0.1876, 0.5, 0.1251, 0.4375, 0.1251, 0.4375, 0.1251, 0.5, 0.1251, 0.5, 0.06259, 0.4375, 0.06259, 0.375, 0.6875, 0.375, 0.625, 0.4375, 0.625, 0.4375, 0.6875, 0.375, 0.7499, 0.375, 0.6875, 0.4375, 0.6875, 0.4375, 0.7499, 0.5, 0.9374, 0.5625, 0.9374, 0.5625, 0.8749, 0.5, 0.8749, 0.5, 0.8749, 0.5625, 0.8749, 0.5625, 0.8124, 0.5, 0.8124, 0.5, 0.8124, 0.5625, 0.8124, 0.5625, 0.7499, 0.5, 0.7499, 0.5, 0.7499, 0.5625, 0.7499, 0.5625, 0.6875, 0.5, 0.6875, 0.5, 0.6875, 0.5625, 0.6875, 0.5625, 0.625, 0.5, 0.625, 0.5, 0.625, 0.5625, 0.625, 0.5625, 0.5625, 0.5, 0.5625, 0.5, 0.5625, 0.5625, 0.5625, 0.5625, 0.5, 0.5, 0.5, 0.5, 0.5, 0.5625, 0.5, 0.5625, 0.4375, 0.5, 0.4375, 0.5, 0.4375, 0.5625, 0.4375, 0.5625, 0.375, 0.5, 0.375, 0.5, 0.375, 0.5625, 0.375, 0.5625, 0.3125, 0.5, 0.3125, 0.5, 0.3125, 0.5625, 0.3125, 0.5625, 0.2501, 0.5, 0.2501, 0.5, 0.2501, 0.5625, 0.2501, 0.5625, 0.1876, 0.5, 0.1876, 0.5, 0.1876, 0.5625, 0.1876, 0.5625, 0.1251, 0.5, 0.1251, 0.5, 0.1251, 0.5625, 0.1251, 0.5625, 0.06259, 0.5, 0.06259, 0.3853, 0.9219, 0.3845, 0.9219, 0.3845, 0.9219, 0.3853, 0.9219, 0.3868, 0.9272, 0.386, 0.9272, 0.386, 0.9272, 0.3868, 0.9272, 0.5625, 0.9374, 0.625, 0.9374, 0.625, 0.8749, 0.5625, 0.8749, 0.5625, 0.8749, 0.625, 0.8749, 0.625, 0.8124, 0.5625, 0.8124, 0.5625, 0.8124, 0.625, 0.8124, 0.625, 0.7499, 0.5625, 0.7499, 0.5625, 0.7499, 0.625, 0.7499, 0.625, 0.6875, 0.5625, 0.6875, 0.5625, 0.6875, 0.625, 0.6875, 0.625, 0.625, 0.5625, 0.625, 0.5625, 0.625, 0.625, 0.625, 0.625, 0.5625, 0.5625, 0.5625, 0.5625, 0.5625, 0.625, 0.5625, 0.625, 0.5, 0.5625, 0.5, 0.5625, 0.5, 0.625, 0.5, 0.625, 0.4375, 0.5625, 0.4375, 0.5625, 0.4375, 0.625, 0.4375, 0.625, 0.375, 0.5625, 0.375, 0.5625, 0.375, 0.625, 0.375, 0.625, 0.3125, 0.5625, 0.3125, 0.5625, 0.3125, 0.625, 0.3125, 0.625, 0.2501, 0.5625, 0.2501, 0.5625, 0.2501, 0.625, 0.2501, 0.625, 0.1876, 0.5625, 0.1876, 0.5625, 0.1876, 0.625, 0.1876, 0.625, 0.1251, 0.5625, 0.1251, 0.5625, 0.1251, 0.625, 0.1251, 0.625, 0.06259, 0.5625, 0.06259, 0.375, 0.9374, 0.375, 0.8749, 0.4375, 0.8749, 0.4375, 0.9374, 0.3125, 0.1251, 0.3125, 0.06259, 0.375, 0.06259, 0.375, 0.1251, 0.3125, 0.3125, 0.3125, 0.2501, 0.375, 0.2501, 0.375, 0.3125, 0.625, 0.8749, 0.6875, 0.8749, 0.6875, 0.8124, 0.625, 0.8124, 0.625, 0.8124, 0.6875, 0.8124, 0.6875, 0.7499, 0.625, 0.7499, 0.625, 0.7499, 0.6875, 0.7499, 0.6875, 0.6875, 0.625, 0.6875, 0.625, 0.6875, 0.6875, 0.6875, 0.6875, 0.625, 0.625, 0.625, 0.625, 0.625, 0.6875, 0.625, 0.6875, 0.5625, 0.625, 0.5625, 0.625, 0.5625, 0.6875, 0.5625, 0.6875, 0.5, 0.625, 0.5, 0.625, 0.5, 0.6875, 0.5, 0.6875, 0.4375, 0.625, 0.4375, 0.625, 0.4375, 0.6875, 0.4375, 0.6875, 0.375, 0.625, 0.375, 0.625, 0.375, 0.6875, 0.375, 0.6875, 0.3125, 0.625, 0.3125, 0.625, 0.3125, 0.6875, 0.3125, 0.6875, 0.25, 0.625, 0.2501, 0.625, 0.2501, 0.6875, 0.25, 0.6875, 0.1876, 0.625, 0.1876, 0.625, 0.1876, 0.6875, 0.1876, 0.6875, 0.1251, 0.625, 0.1251, 0.625, 0.1251, 0.6875, 0.1251, 0.6875, 0.06259, 0.625, 0.06259, 0.3853, 0.9212, 0.386, 0.9212, 0.386, 0.9212, 0.3853, 0.9212, 0.3125, 0.2501, 0.3125, 0.1876, 0.375, 0.1876, 0.375, 0.2501, 0.3125, 0.375, 0.3125, 0.3125, 0.375, 0.3125, 0.375, 0.375, 0.6875, 0.8749, 0.7499, 0.8749, 0.7499, 0.8124, 0.6875, 0.8124, 0.6875, 0.8124, 0.7499, 0.8124, 0.7499, 0.7499, 0.6875, 0.7499, 0.6875, 0.7499, 0.7499, 0.7499, 0.7499, 0.6875, 0.6875, 0.6875, 0.6875, 0.6875, 0.7499, 0.6875, 0.7499, 0.625, 0.6875, 0.625, 0.6875, 0.625, 0.7499, 0.625, 0.7499, 0.5625, 0.6875, 0.5625, 0.6875, 0.5625, 0.7499, 0.5625, 0.7499, 0.5, 0.6875, 0.5, 0.6875, 0.5, 0.7499, 0.5, 0.7499, 0.4375, 0.6875, 0.4375, 0.6875, 0.4375, 0.7499, 0.4375, 0.7499, 0.375, 0.6875, 0.375, 0.6875, 0.375, 0.7499, 0.375, 0.7499, 0.3125, 0.6875, 0.3125, 0.6875, 0.3125, 0.7499, 0.3125, 0.7499, 0.25, 0.6875, 0.25, 0.6875, 0.25, 0.7499, 0.25, 0.7499, 0.1876, 0.6875, 0.1876, 0.6875, 0.1876, 0.7499, 0.1876, 0.7499, 0.1251, 0.6875, 0.1251, 0.6875, 0.1251, 0.7499, 0.1251, 0.7499, 0.06259, 0.6875, 0.06259, 0.3125, 0.4375, 0.3125, 0.375, 0.375, 0.375, 0.375, 0.4375, 0.3125, 0.5, 0.3125, 0.4375, 0.375, 0.4375, 0.375, 0.5, 0.3125, 0.5625, 0.3125, 0.5, 0.375, 0.5, 0.375, 0.5625, 0.3845, 0.928, 0.3845, 0.9287, 0.3845, 0.9287, 0.3845, 0.928, 0.7499, 0.8124, 0.8124, 0.8124, 0.8124, 0.7499, 0.7499, 0.7499, 0.7499, 0.7499, 0.8124, 0.7499, 0.8124, 0.6875, 0.7499, 0.6875, 0.7499, 0.6875, 0.8124, 0.6875, 0.8124, 0.625, 0.7499, 0.625, 0.7499, 0.625, 0.8124, 0.625, 0.8124, 0.5625, 0.7499, 0.5625, 0.7499, 0.5625, 0.8124, 0.5625, 0.8124, 0.5, 0.7499, 0.5, 0.7499, 0.5, 0.8124, 0.5, 0.8124, 0.4375, 0.7499, 0.4375, 0.7499, 0.4375, 0.8124, 0.4375, 0.8124, 0.375, 0.7499, 0.375, 0.7499, 0.375, 0.8124, 0.375, 0.8124, 0.3125, 0.7499, 0.3125, 0.7499, 0.3125, 0.8124, 0.3125, 0.8124, 0.25, 0.7499, 0.25, 0.7499, 0.25, 0.8124, 0.25, 0.8124, 0.1876, 0.7499, 0.1876, 0.7499, 0.1876, 0.8124, 0.1876, 0.8124, 0.1251, 0.7499, 0.1251, 0.7499, 0.1251, 0.8124, 0.1251, 0.8124, 0.06259, 0.7499, 0.06259, 0.3125, 0.625, 0.3125, 0.5625, 0.375, 0.5625, 0.375, 0.625, 0.3125, 0.6875, 0.3125, 0.625, 0.375, 0.625, 0.375, 0.6875, 0.3125, 0.7499, 0.3125, 0.6875, 0.375, 0.6875, 0.375, 0.7499, 0.3125, 0.8749, 0.3125, 0.8124, 0.375, 0.8124, 0.375, 0.8749, 0.383, 0.9242, 0.383, 0.9234, 0.383, 0.9234, 0.383, 0.9242, 0.8124, 0.7499, 0.8749, 0.7499, 0.8749, 0.6875, 0.8124, 0.6875, 0.8124, 0.6875, 0.8749, 0.6875, 0.8749, 0.625, 0.8124, 0.625, 0.8124, 0.625, 0.8749, 0.625, 0.8749, 0.5625, 0.8124, 0.5625, 0.8124, 0.5625, 0.8749, 0.5625, 0.8749, 0.5, 0.8124, 0.5, 0.8124, 0.5, 0.8749, 0.5, 0.8749, 0.4375, 0.8124, 0.4375, 0.8124, 0.4375, 0.8749, 0.4375, 0.8749, 0.375, 0.8124, 0.375, 0.8124, 0.375, 0.8749, 0.375, 0.8749, 0.3125, 0.8124, 0.3125, 0.8124, 0.3125, 0.8749, 0.3125, 0.8749, 0.25, 0.8124, 0.25, 0.8124, 0.25, 0.8749, 0.25, 0.8749, 0.1876, 0.8124, 0.1876, 0.8124, 0.1876, 0.8749, 0.1876, 0.8749, 0.1251, 0.8124, 0.1251, 0.25, 0.5, 0.25, 0.4375, 0.3125, 0.4375, 0.3125, 0.5, 0.25, 0.1251, 0.25, 0.06259, 0.3125, 0.06259, 0.3125, 0.1251, 0.3906, 0.9212, 0.3906, 0.9219, 0.3906, 0.9219, 0.3906, 0.9212, 0.25, 0.2501, 0.25, 0.1876, 0.3125, 0.1876, 0.3125, 0.2501, 0.25, 0.3125, 0.25, 0.2501, 0.3125, 0.2501, 0.3125, 0.3125, 0.25, 0.4375, 0.25, 0.375, 0.3125, 0.375, 0.3125, 0.4375, 0.1876, 0.1251, 0.1876, 0.06259, 0.25, 0.06259, 0.25, 0.1251, 0.3838, 0.9265, 0.3845, 0.9265, 0.3845, 0.9265, 0.3838, 0.9265, 0.3845, 0.9287, 0.3853, 0.9287, 0.3853, 0.9287, 0.3845, 0.9287, 0.3898, 0.9212, 0.3906, 0.9212, 0.3906, 0.9212, 0.3898, 0.9212, 0.386, 0.9265, 0.3868, 0.9265, 0.3868, 0.9265, 0.386, 0.9265, 0.3883, 0.9212, 0.3891, 0.9212, 0.3891, 0.9212, 0.3883, 0.9212, 0.1251, 0.1876, 0.1251, 0.1251, 0.1876, 0.1251, 0.1876, 0.1876, 0.1251, 0.3125, 0.1251, 0.2501, 0.1876, 0.2501, 0.1876, 0.3125, 0.1251, 0.4375, 0.1251, 0.375, 0.1876, 0.375, 0.1876, 0.4375, 0.1251, 0.5625, 0.1251, 0.5, 0.1876, 0.5, 0.1876, 0.5625, 0.25, 0.5625, 0.25, 0.5, 0.3125, 0.5, 0.3125, 0.5625, 0.3906, 0.9219, 0.3906, 0.9227, 0.3906, 0.9227, 0.3906, 0.9219, 0.25, 0.6875, 0.25, 0.625, 0.3125, 0.625, 0.3125, 0.6875, 0.3876, 0.9272, 0.3868, 0.9272, 0.3868, 0.9272, 0.3876, 0.9272, 0.3876, 0.9219, 0.3868, 0.9219, 0.3868, 0.9219, 0.3876, 0.9219, 0.25, 0.8749, 0.25, 0.8124, 0.3125, 0.8124, 0.3125, 0.8749, 0.383, 0.9219, 0.383, 0.9212, 0.383, 0.9212, 0.383, 0.9219, 0.3891, 0.9219, 0.3883, 0.9219, 0.3883, 0.9219, 0.3891, 0.9219, 0.3906, 0.9227, 0.3906, 0.9234, 0.3906, 0.9234, 0.3906, 0.9227, 0.3868, 0.9212, 0.3876, 0.9212, 0.3876, 0.9212, 0.3868, 0.9212, 0.3868, 0.9265, 0.3876, 0.9265, 0.3876, 0.9265, 0.3868, 0.9265, 0.1876, 0.8124, 0.1876, 0.7499, 0.25, 0.7499, 0.25, 0.8124, 0.1251, 0.2501, 0.1251, 0.1876, 0.1876, 0.1876, 0.1876, 0.2501, 0.1251, 0.375, 0.1251, 0.3125, 0.1876, 0.3125, 0.1876, 0.375, 0.1251, 0.5, 0.1251, 0.4375, 0.1876, 0.4375, 0.1876, 0.5, 0.1251, 0.625, 0.1251, 0.5625, 0.1876, 0.5625, 0.1876, 0.625, 0.1251, 0.6875, 0.1251, 0.625, 0.1876, 0.625, 0.1876, 0.6875, 0.1251, 0.7499, 0.1251, 0.6875, 0.1876, 0.6875, 0.1876, 0.7499, 0.625, 0.8749, 0.625, 0.8124, 0.6875, 0.8124, 0.6875, 0.8749, 0.3845, 0.9242, 0.3838, 0.9242, 0.3838, 0.9242, 0.3845, 0.9242, 0.625, 0.7499, 0.625, 0.6875, 0.6875, 0.6875, 0.6875, 0.7499, 0.625, 0.6875, 0.625, 0.625, 0.6875, 0.625, 0.6875, 0.6875, 0.625, 0.625, 0.625, 0.5625, 0.6875, 0.5625, 0.6875, 0.625, 0.625, 0.5625, 0.625, 0.5, 0.6875, 0.5, 0.6875, 0.5625, 0.625, 0.5, 0.625, 0.4375, 0.6875, 0.4375, 0.6875, 0.5, 0.625, 0.4375, 0.625, 0.375, 0.6875, 0.375, 0.6875, 0.4375, 0.625, 0.375, 0.625, 0.3125, 0.6875, 0.3125, 0.6875, 0.375, 0.625, 0.3125, 0.625, 0.2501, 0.6875, 0.25, 0.6875, 0.3125, 0.625, 0.2501, 0.625, 0.1876, 0.6875, 0.1876, 0.6875, 0.25, 0.3906, 0.9234, 0.3906, 0.9242, 0.3906, 0.9242, 0.3906, 0.9234, 0.625, 0.1251, 0.625, 0.06259, 0.6875, 0.06259, 0.6875, 0.1251, 0.6875, 0.8749, 0.6875, 0.8124, 0.7499, 0.8124, 0.7499, 0.8749, 0.3876, 0.9265, 0.3876, 0.9272, 0.3876, 0.9272, 0.3876, 0.9265, 0.3891, 0.9242, 0.3891, 0.9234, 0.3891, 0.9234, 0.3891, 0.9242, 0.6875, 0.6875, 0.6875, 0.625, 0.7499, 0.625, 0.7499, 0.6875, 0.3868, 0.925, 0.386, 0.925, 0.386, 0.925, 0.3868, 0.925, 0.6875, 0.5625, 0.6875, 0.5, 0.7499, 0.5, 0.7499, 0.5625, 0.6875, 0.5, 0.6875, 0.4375, 0.7499, 0.4375, 0.7499, 0.5, 0.6875, 0.4375, 0.6875, 0.375, 0.7499, 0.375, 0.7499, 0.4375, 0.3838, 0.928, 0.3845, 0.928, 0.3845, 0.928, 0.3838, 0.928, 0.6875, 0.3125, 0.6875, 0.25, 0.7499, 0.25, 0.7499, 0.3125, 0.6875, 0.25, 0.6875, 0.1876, 0.7499, 0.1876, 0.7499, 0.25, 0.3906, 0.9242, 0.3906, 0.925, 0.3906, 0.925, 0.3906, 0.9242, 0.6875, 0.1251, 0.6875, 0.06259, 0.7499, 0.06259, 0.7499, 0.1251, 0.7499, 0.8124, 0.7499, 0.7499, 0.8124, 0.7499, 0.8124, 0.8124, 0.3838, 0.9272, 0.3838, 0.928, 0.3838, 0.928, 0.3838, 0.9272, 0.3876, 0.9265, 0.3876, 0.9257, 0.3876, 0.9257, 0.3876, 0.9265, 0.3906, 0.925, 0.3906, 0.9257, 0.3906, 0.9257, 0.3906, 0.925, 0.386, 0.9242, 0.3868, 0.9242, 0.3868, 0.9242, 0.386, 0.9242, 0.386, 0.9265, 0.3853, 0.9265, 0.3853, 0.9265, 0.386, 0.9265, 0.3876, 0.925, 0.3868, 0.925, 0.3868, 0.925, 0.3876, 0.925, 0.3906, 0.9257, 0.3906, 0.9265, 0.3906, 0.9265, 0.3906, 0.9257, 0.3876, 0.9257, 0.3876, 0.925, 0.3876, 0.925, 0.3876, 0.9257, 0.3845, 0.9234, 0.3845, 0.9242, 0.3845, 0.9242, 0.3845, 0.9234, 0.3853, 0.9265, 0.3853, 0.9257, 0.3853, 0.9257, 0.3853, 0.9265, 0.7499, 0.1251, 0.7499, 0.06259, 0.8124, 0.06259, 0.8124, 0.1251, 0.8124, 0.7499, 0.8124, 0.6875, 0.8749, 0.6875, 0.8749, 0.7499, 0.8124, 0.6875, 0.8124, 0.625, 0.8749, 0.625, 0.8749, 0.6875, 0.8124, 0.625, 0.8124, 0.5625, 0.8749, 0.5625, 0.8749, 0.625, 0.8124, 0.5625, 0.8124, 0.5, 0.8749, 0.5, 0.8749, 0.5625, 0.8124, 0.5, 0.8124, 0.4375, 0.8749, 0.4375, 0.8749, 0.5, 0.8124, 0.4375, 0.8124, 0.375, 0.8749, 0.375, 0.8749, 0.4375, 0.8124, 0.375, 0.8124, 0.3125, 0.8749, 0.3125, 0.8749, 0.375, 0.8124, 0.3125, 0.8124, 0.25, 0.8749, 0.25, 0.8749, 0.3125, 0.8124, 0.25, 0.8124, 0.1876, 0.8749, 0.1876, 0.8749, 0.25, 0.8124, 0.1876, 0.8124, 0.1251, 0.8749, 0.1251, 0.8749, 0.1876, 0.3823, 0.9257, 0.3823, 0.925, 0.3823, 0.925, 0.3823, 0.9257, 0.3891, 0.9204, 0.3898, 0.9204, 0.3898, 0.9204, 0.3891, 0.9204, 0.3898, 0.9303, 0.3891, 0.9303, 0.3891, 0.9303, 0.3898, 0.9303, 0.3838, 0.9295, 0.383, 0.9295, 0.383, 0.9295, 0.3838, 0.9295, 0.3913, 0.9257, 0.3913, 0.9265, 0.3913, 0.9265, 0.3913, 0.9257, 0.3838, 0.9303, 0.3838, 0.9295, 0.3838, 0.9295, 0.3838, 0.9303, 0.3823, 0.925, 0.3823, 0.9242, 0.3823, 0.9242, 0.3823, 0.925, 0.3913, 0.925, 0.3913, 0.9257, 0.3913, 0.9257, 0.3913, 0.925, 0.3898, 0.9295, 0.3898, 0.9303, 0.3898, 0.9303, 0.3898, 0.9295, 0.3823, 0.9242, 0.3823, 0.9234, 0.3823, 0.9234, 0.3823, 0.9242, 0.3876, 0.931, 0.3868, 0.931, 0.3868, 0.931, 0.3876, 0.931, 0.3913, 0.9242, 0.3913, 0.925, 0.3913, 0.925, 0.3913, 0.9242, 0.3838, 0.9204, 0.3845, 0.9204, 0.3845, 0.9204, 0.3838, 0.9204, 0.3845, 0.9303, 0.3838, 0.9303, 0.3838, 0.9303, 0.3845, 0.9303, 0.3823, 0.9234, 0.3823, 0.9227, 0.3823, 0.9227, 0.3823, 0.9234, 0.3868, 0.9204, 0.3876, 0.9204, 0.3876, 0.9204, 0.3868, 0.9204, 0.3913, 0.9234, 0.3913, 0.9242, 0.3913, 0.9242, 0.3913, 0.9234, 0.3898, 0.9204, 0.3906, 0.9204, 0.3906, 0.9204, 0.3898, 0.9204, 0.3823, 0.9227, 0.3823, 0.9219, 0.3823, 0.9219, 0.3823, 0.9227, 0.3906, 0.9204, 0.3906, 0.9212, 0.3906, 0.9212, 0.3906, 0.9204, 0.3913, 0.9227, 0.3913, 0.9234, 0.3913, 0.9234, 0.3913, 0.9227, 0.3906, 0.9295, 0.3898, 0.9295, 0.3898, 0.9295, 0.3906, 0.9295, 0.3823, 0.9219, 0.3823, 0.9212, 0.3823, 0.9212, 0.3823, 0.9219, 0.3913, 0.9219, 0.3913, 0.9227, 0.3913, 0.9227, 0.3913, 0.9219, 0.3883, 0.931, 0.3876, 0.931, 0.3876, 0.931, 0.3883, 0.931, 0.3845, 0.9204, 0.3853, 0.9204, 0.3853, 0.9204, 0.3845, 0.9204, 0.3906, 0.9212, 0.3913, 0.9212, 0.3913, 0.9212, 0.3906, 0.9212, 0.3853, 0.9303, 0.3845, 0.9303, 0.3845, 0.9303, 0.3853, 0.9303, 0.3906, 0.9287, 0.3906, 0.9295, 0.3906, 0.9295, 0.3906, 0.9287, 0.3913, 0.9212, 0.3913, 0.9219, 0.3913, 0.9219, 0.3913, 0.9212, 0.3876, 0.9204, 0.3883, 0.9204, 0.3883, 0.9204, 0.3876, 0.9204, 0.3853, 0.931, 0.3853, 0.9303, 0.3853, 0.9303, 0.3853, 0.931, 0.3883, 0.9303, 0.3883, 0.931, 0.3883, 0.931, 0.3883, 0.9303, 0.3823, 0.9212, 0.383, 0.9212, 0.383, 0.9212, 0.3823, 0.9212, 0.386, 0.931, 0.3853, 0.931, 0.3853, 0.931, 0.386, 0.931, 0.3913, 0.9287, 0.3906, 0.9287, 0.3906, 0.9287, 0.3913, 0.9287, 0.3823, 0.9287, 0.3823, 0.928, 0.3823, 0.928, 0.3823, 0.9287, 0.383, 0.9212, 0.383, 0.9204, 0.383, 0.9204, 0.383, 0.9212, 0.3853, 0.9204, 0.386, 0.9204, 0.386, 0.9204, 0.3853, 0.9204, 0.3883, 0.9204, 0.3891, 0.9204, 0.3891, 0.9204, 0.3883, 0.9204, 0.3891, 0.9303, 0.3883, 0.9303, 0.3883, 0.9303, 0.3891, 0.9303, 0.3823, 0.928, 0.3823, 0.9272, 0.3823, 0.9272, 0.3823, 0.928, 0.3913, 0.928, 0.3913, 0.9287, 0.3913, 0.9287, 0.3913, 0.928, 0.383, 0.9287, 0.3823, 0.9287, 0.3823, 0.9287, 0.383, 0.9287, 0.3823, 0.9272, 0.3823, 0.9265, 0.3823, 0.9265, 0.3823, 0.9272, 0.383, 0.9295, 0.383, 0.9287, 0.383, 0.9287, 0.383, 0.9295, 0.3913, 0.9272, 0.3913, 0.928, 0.3913, 0.928, 0.3913, 0.9272, 0.3868, 0.931, 0.386, 0.931, 0.386, 0.931, 0.3868, 0.931, 0.3823, 0.9265, 0.3823, 0.9257, 0.3823, 0.9257, 0.3823, 0.9265, 0.383, 0.9204, 0.3838, 0.9204, 0.3838, 0.9204, 0.383, 0.9204, 0.3913, 0.9265, 0.3913, 0.9272, 0.3913, 0.9272, 0.3913, 0.9265, 0.386, 0.9204, 0.3868, 0.9204, 0.3868, 0.9204, 0.386, 0.9204, 0.5625, 0.1876, 0.5625, 0.1251, 0.625, 0.1251, 0.625, 0.1876, 0.5625, 0.8749, 0.5625, 0.8124, 0.625, 0.8124, 0.625, 0.8749, 0.5, 0.1876, 0.5, 0.1251, 0.5625, 0.1251, 0.5625, 0.1876, 0.5, 0.4375, 0.5, 0.375, 0.5625, 0.375, 0.5625, 0.4375, 0.5, 0.625, 0.5, 0.5625, 0.5625, 0.5625, 0.5625, 0.625, 0.5625, 0.2501, 0.5625, 0.1876, 0.625, 0.1876, 0.625, 0.2501, 0.5, 0.8749, 0.5, 0.8124, 0.5625, 0.8124, 0.5625, 0.8749, 0.4375, 0.1876, 0.4375, 0.1251, 0.5, 0.1251, 0.5, 0.1876, 0.4375, 0.4375, 0.4375, 0.375, 0.5, 0.375, 0.5, 0.4375, 0.4375, 0.625, 0.4375, 0.5625, 0.5, 0.5625, 0.5, 0.625, 0.4375, 0.8749, 0.4375, 0.8124, 0.5, 0.8124, 0.5, 0.8749, 0.375, 0.1876, 0.375, 0.1251, 0.4375, 0.1251, 0.4375, 0.1876, 0.5625, 0.5, 0.5625, 0.4375, 0.625, 0.4375, 0.625, 0.5, 0.5625, 0.5625, 0.5625, 0.5, 0.625, 0.5, 0.625, 0.5625, 0.375, 0.2501, 0.375, 0.1876, 0.4375, 0.1876, 0.4375, 0.2501, 0.5625, 0.8124, 0.5625, 0.7499, 0.625, 0.7499, 0.625, 0.8124, 0.375, 0.5, 0.375, 0.4375, 0.4375, 0.4375, 0.4375, 0.5, 0.375, 0.5625, 0.375, 0.5, 0.4375, 0.5, 0.4375, 0.5625, 0.375, 0.8124, 0.375, 0.7499, 0.4375, 0.7499, 0.4375, 0.8124, 0.375, 0.8749, 0.375, 0.8124, 0.4375, 0.8124, 0.4375, 0.8749, 0.3125, 0.1876, 0.3125, 0.1251, 0.375, 0.1251, 0.375, 0.1876, 0.3125, 0.8124, 0.3125, 0.7499, 0.375, 0.7499, 0.375, 0.8124, 0.25, 0.375, 0.25, 0.3125, 0.3125, 0.3125, 0.3125, 0.375, 0.25, 0.1876, 0.25, 0.1251, 0.3125, 0.1251, 0.3125, 0.1876, 0.1876, 0.2501, 0.1876, 0.1876, 0.25, 0.1876, 0.25, 0.2501, 0.1876, 0.375, 0.1876, 0.3125, 0.25, 0.3125, 0.25, 0.375, 0.1876, 0.5, 0.1876, 0.4375, 0.25, 0.4375, 0.25, 0.5, 0.1876, 0.625, 0.1876, 0.5625, 0.25, 0.5625, 0.25, 0.625, 0.1876, 0.7499, 0.1876, 0.6875, 0.25, 0.6875, 0.25, 0.7499, 0.25, 0.625, 0.25, 0.5625, 0.3125, 0.5625, 0.3125, 0.625, 0.25, 0.7499, 0.25, 0.6875, 0.3125, 0.6875, 0.3125, 0.7499, 0.25, 0.8124, 0.25, 0.7499, 0.3125, 0.7499, 0.3125, 0.8124, 0.1876, 0.1876, 0.1876, 0.1251, 0.25, 0.1251, 0.25, 0.1876, 0.1876, 0.3125, 0.1876, 0.2501, 0.25, 0.2501, 0.25, 0.3125, 0.1876, 0.4375, 0.1876, 0.375, 0.25, 0.375, 0.25, 0.4375, 0.1876, 0.5625, 0.1876, 0.5, 0.25, 0.5, 0.25, 0.5625, 0.1876, 0.6875, 0.1876, 0.625, 0.25, 0.625, 0.25, 0.6875, 0.625, 0.8124, 0.625, 0.7499, 0.6875, 0.7499, 0.6875, 0.8124, 0.625, 0.1876, 0.625, 0.1251, 0.6875, 0.1251, 0.6875, 0.1876, 0.6875, 0.8124, 0.6875, 0.7499, 0.7499, 0.7499, 0.7499, 0.8124, 0.6875, 0.7499, 0.6875, 0.6875, 0.7499, 0.6875, 0.7499, 0.7499, 0.6875, 0.625, 0.6875, 0.5625, 0.7499, 0.5625, 0.7499, 0.625, 0.6875, 0.375, 0.6875, 0.3125, 0.7499, 0.3125, 0.7499, 0.375, 0.6875, 0.1876, 0.6875, 0.1251, 0.7499, 0.1251, 0.7499, 0.1876, 0.7499, 0.7499, 0.7499, 0.6875, 0.8124, 0.6875, 0.8124, 0.7499, 0.7499, 0.6875, 0.7499, 0.625, 0.8124, 0.625, 0.8124, 0.6875, 0.7499, 0.625, 0.7499, 0.5625, 0.8124, 0.5625, 0.8124, 0.625, 0.7499, 0.5625, 0.7499, 0.5, 0.8124, 0.5, 0.8124, 0.5625, 0.7499, 0.5, 0.7499, 0.4375, 0.8124, 0.4375, 0.8124, 0.5, 0.7499, 0.4375, 0.7499, 0.375, 0.8124, 0.375, 0.8124, 0.4375, 0.7499, 0.375, 0.7499, 0.3125, 0.8124, 0.3125, 0.8124, 0.375, 0.7499, 0.3125, 0.7499, 0.25, 0.8124, 0.25, 0.8124, 0.3125, 0.7499, 0.25, 0.7499, 0.1876, 0.8124, 0.1876, 0.8124, 0.25, 0.7499, 0.1876, 0.7499, 0.1251, 0.8124, 0.1251, 0.8124, 0.1876, 0.3898, 0.928, 0.3898, 0.9272, 0.3898, 0.9272, 0.3898, 0.928, 0.386, 0.9295, 0.3868, 0.9295, 0.3868, 0.9295, 0.386, 0.9295, 0.3891, 0.9265, 0.3898, 0.9265, 0.3898, 0.9265, 0.3891, 0.9265, 0.3883, 0.9257, 0.3883, 0.9265, 0.3883, 0.9265, 0.3883, 0.9257, 0.3883, 0.9303, 0.3876, 0.9303, 0.3876, 0.9303, 0.3883, 0.9303, 0.3876, 0.925, 0.3883, 0.925, 0.3883, 0.925, 0.3876, 0.925, 0.3838, 0.9295, 0.3838, 0.9287, 0.3838, 0.9287, 0.3838, 0.9295, 0.3868, 0.9303, 0.386, 0.9303, 0.386, 0.9303, 0.3868, 0.9303, 0.3883, 0.925, 0.3883, 0.9257, 0.3883, 0.9257, 0.3883, 0.925, 0.386, 0.925, 0.386, 0.9257, 0.386, 0.9257, 0.386, 0.925, 0.3898, 0.9265, 0.3898, 0.9257, 0.3898, 0.9257, 0.3898, 0.9265, 0.3838, 0.9287, 0.383, 0.9287, 0.383, 0.9287, 0.3838, 0.9287, 0.386, 0.9257, 0.386, 0.9265, 0.386, 0.9265, 0.386, 0.9257, 0.3898, 0.9257, 0.3898, 0.925, 0.3898, 0.925, 0.3898, 0.9257, 0.3898, 0.9242, 0.3891, 0.9242, 0.3891, 0.9242, 0.3898, 0.9242, 0.25, 0.3125, 0.3125, 0.3125, 0.3125, 0.3125, 0.25, 0.3125, 0.386, 0.9212, 0.3868, 0.9212, 0.3868, 0.9212, 0.386, 0.9212, 0.3898, 0.925, 0.3898, 0.9242, 0.3898, 0.9242, 0.3898, 0.925, 0.3883, 0.9227, 0.3876, 0.9227, 0.3876, 0.9227, 0.3883, 0.9227, 0.383, 0.9234, 0.383, 0.9227, 0.383, 0.9227, 0.383, 0.9234, 0.3891, 0.9234, 0.3898, 0.9234, 0.3898, 0.9234, 0.3891, 0.9234, 0.383, 0.9227, 0.383, 0.9219, 0.383, 0.9219, 0.383, 0.9227, 0.3845, 0.9265, 0.3845, 0.9272, 0.3845, 0.9272, 0.3845, 0.9265, 0.3868, 0.9219, 0.386, 0.9219, 0.386, 0.9219, 0.3868, 0.9219, 0.3853, 0.9227, 0.3853, 0.9219, 0.3853, 0.9219, 0.3853, 0.9227, 0.3883, 0.9219, 0.3883, 0.9227, 0.3883, 0.9227, 0.3883, 0.9219, 0.3845, 0.9212, 0.3853, 0.9212, 0.3853, 0.9212, 0.3845, 0.9212, 0.3898, 0.9234, 0.3898, 0.9227, 0.3898, 0.9227, 0.3898, 0.9234, 0.3845, 0.9272, 0.3838, 0.9272, 0.3838, 0.9272, 0.3845, 0.9272, 0.386, 0.9219, 0.386, 0.9227, 0.386, 0.9227, 0.386, 0.9219, 0.3876, 0.9212, 0.3883, 0.9212, 0.3883, 0.9212, 0.3876, 0.9212, 0.383, 0.9257, 0.383, 0.925, 0.383, 0.925, 0.383, 0.9257, 0.3898, 0.9219, 0.3891, 0.9219, 0.3891, 0.9219, 0.3898, 0.9219, 0.386, 0.9287, 0.386, 0.9295, 0.386, 0.9295, 0.386, 0.9287, 0.383, 0.925, 0.383, 0.9242, 0.383, 0.9242, 0.383, 0.925, 0.3898, 0.9227, 0.3898, 0.9219, 0.3898, 0.9219, 0.3898, 0.9227, 0.3853, 0.9287, 0.386, 0.9287, 0.386, 0.9287, 0.3853, 0.9287, 0.3891, 0.9212, 0.3898, 0.9212, 0.3898, 0.9212, 0.3891, 0.9212, 0.3876, 0.9227, 0.3876, 0.9219, 0.3876, 0.9219, 0.3876, 0.9227, 0.3845, 0.9295, 0.3838, 0.9295, 0.3838, 0.9295, 0.3845, 0.9295, 0.3891, 0.9295, 0.3883, 0.9295, 0.3883, 0.9295, 0.3891, 0.9295, 0.3883, 0.9287, 0.3891, 0.9287, 0.3891, 0.9287, 0.3883, 0.9287, 0.3906, 0.9287, 0.3898, 0.9287, 0.3898, 0.9287, 0.3906, 0.9287, 0.3876, 0.9287, 0.3883, 0.9287, 0.3883, 0.9287, 0.3876, 0.9287, 0.3853, 0.9303, 0.3853, 0.9295, 0.3853, 0.9295, 0.3853, 0.9303, 0.383, 0.928, 0.383, 0.9272, 0.383, 0.9272, 0.383, 0.928, 0.3883, 0.9295, 0.3883, 0.9303, 0.3883, 0.9303, 0.3883, 0.9295, 0.3838, 0.9219, 0.3838, 0.9227, 0.3838, 0.9227, 0.3838, 0.9219, 0.3891, 0.9287, 0.3891, 0.928, 0.3891, 0.928, 0.3891, 0.9287, 0.3883, 0.9265, 0.3876, 0.9265, 0.3876, 0.9265, 0.3883, 0.9265, 0.3906, 0.928, 0.3906, 0.9287, 0.3906, 0.9287, 0.3906, 0.928, 0.3838, 0.9227, 0.3838, 0.9234, 0.3838, 0.9234, 0.3838, 0.9227, 0.3838, 0.9212, 0.3845, 0.9212, 0.3845, 0.9212, 0.3838, 0.9212, 0.383, 0.9287, 0.383, 0.928, 0.383, 0.928, 0.383, 0.9287, 0.3906, 0.9272, 0.3906, 0.928, 0.3906, 0.928, 0.3906, 0.9272, 0.3853, 0.9257, 0.3853, 0.925, 0.3853, 0.925, 0.3853, 0.9257, 0.3891, 0.9272, 0.3891, 0.9265, 0.3891, 0.9265, 0.3891, 0.9272, 0.3845, 0.9219, 0.3838, 0.9219, 0.3838, 0.9219, 0.3845, 0.9219, 0.3868, 0.9242, 0.3876, 0.9242, 0.3876, 0.9242, 0.3868, 0.9242, 0.3906, 0.9265, 0.3906, 0.9272, 0.3906, 0.9272, 0.3906, 0.9265, 0.3853, 0.925, 0.386, 0.925, 0.386, 0.925, 0.3853, 0.925, 0.3838, 0.925, 0.3838, 0.9257, 0.3838, 0.9257, 0.3838, 0.925])
me_grid_001.materials.append(mat_material)
me_grid_001.use_remesh_fix_poles = True
me_grid_001.use_remesh_preserve_attributes = False
me_grid_001.use_mirror_vertex_groups = False
me_grid_001.update()

# ---- objects
ob_light = bpy.data.objects.new('Light', light_light)
ob_camera = bpy.data.objects.new('Camera', cam_camera)
ob_grid = bpy.data.objects.new('Grid', me_grid_001)

# ---- transforms, parenting, visibility, modifiers, constraints
ob_light.location = (4.076, 1.005, 5.904)
ob_light.rotation_euler = (0.6503, 0.05522, 1.866)
ob_light.lock_rotations_4d = False
ob_light.empty_display_type = 'ARROWS'
ob_light.color = (0.0, 0.0, 0.0, 0.0)
ob_light.lineart.crease_threshold = 0.0
ob_camera.location = (7.359, -6.926, 4.958)
ob_camera.rotation_euler = (1.109, 0.0, 0.8149)
ob_camera.lock_rotations_4d = False
ob_camera.empty_display_type = 'ARROWS'
ob_camera.color = (0.0, 0.0, 0.0, 0.0)
ob_camera.display_type = 'WIRE'
ob_camera.lineart.crease_threshold = 0.0
ob_grid.location = (0.0, 0.0, 0.0)
ob_grid.rotation_euler = (0.0, -0.0, 4.712)
ob_grid.lineart.crease_threshold = 0.0

# ---- collection membership
col_collection.objects.link(ob_light)
col_collection.objects.link(ob_camera)
col_collection.objects.link(ob_grid)

# ---- scene / render settings (as saved in the file)
scene.camera = ob_camera
scene.frame_start = 1; scene.frame_end = 250; scene.frame_set(1)
scene.render.engine = 'BLENDER_EEVEE_NEXT'
scene.cycles.use_denoising = False
scene.cycles.samples = 128
scene.cycles.sampling_pattern = 'TABULATED_SOBOL'
scene.cycles.use_adaptive_sampling = False
scene.cycles.use_light_tree = False
scene.view_settings.view_transform = 'Filmic'
bpy.context.view_layer.update()
